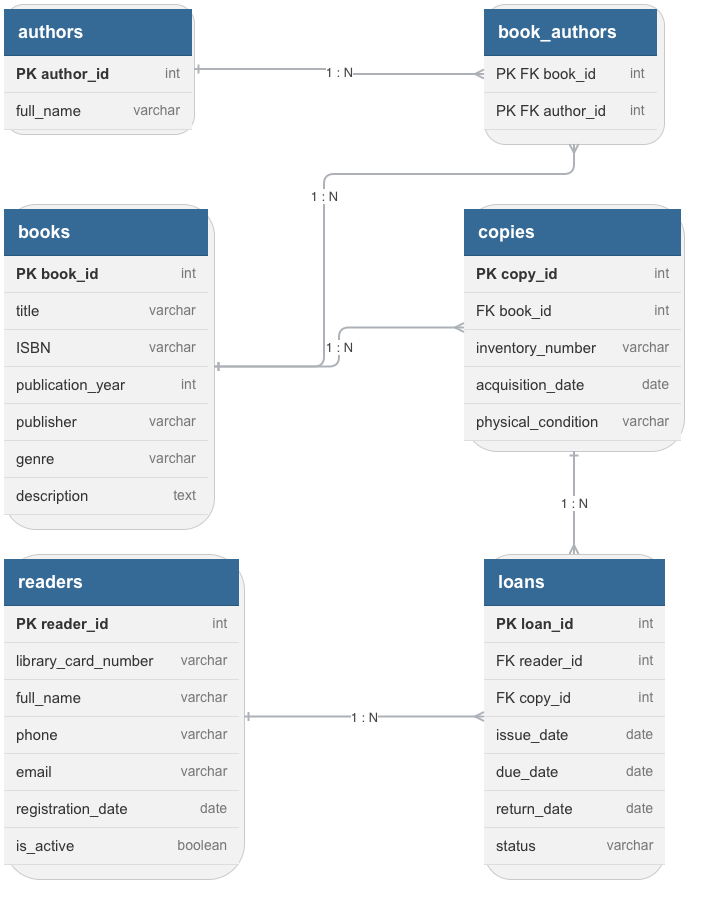

The diagram above was exported from draw.io. Its source (the exported page's mxGraphModel, read from the mxfile embedded in the PNG):
<mxGraphModel dx="1354" dy="986" grid="1" gridSize="10" guides="1" tooltips="1" connect="1" arrows="1" fold="1" page="1" pageScale="1" pageWidth="1000" pageHeight="1200" math="0" shadow="0">
  <root>
    <mxCell id="0" />
    <mxCell id="1" parent="0" />
    <mxCell id="authors" parent="1" style="rounded=1;whiteSpace=wrap;html=1;fillColor=#f2f2f2;strokeColor=#c9c9c9;strokeWidth=1;shadow=1;align=left;verticalAlign=top;spacing=0;" value="&lt;table style=&quot;border-collapse:collapse;width:100%;font-family:Arial,sans-serif&quot; cellpadding=&quot;0&quot; cellspacing=&quot;0&quot;&gt;&lt;tr&gt;&lt;td colspan=&quot;2&quot; style=&quot;background-color:#356A96;color:#ffffff;font-weight:bold;font-size:18px;text-align:left;padding:12px 14px;border-bottom:1px solid #28577e&quot;&gt;authors&lt;/td&gt;&lt;/tr&gt;&lt;tr&gt;&lt;td style=&quot;background-color:#f2f2f2;color:#333333;padding:9px 12px;font-size:15px;font-weight:bold;border-bottom:1px solid #dddddd&quot;&gt;PK author_id&lt;/td&gt;&lt;td style=&quot;background-color:#f2f2f2;color:#777777;text-align:right;padding:9px 12px;font-size:14px;border-bottom:1px solid #dddddd&quot;&gt;int&lt;/td&gt;&lt;/tr&gt;&lt;tr&gt;&lt;td style=&quot;background-color:#f2f2f2;color:#333333;padding:9px 12px;font-size:15px;border-bottom:1px solid #dddddd&quot;&gt;full_name&lt;/td&gt;&lt;td style=&quot;background-color:#f2f2f2;color:#777777;text-align:right;padding:9px 12px;font-size:14px;border-bottom:1px solid #dddddd&quot;&gt;varchar&lt;/td&gt;&lt;/tr&gt;&lt;/table&gt;" vertex="1">
      <mxGeometry height="130" width="190" x="60" y="190" as="geometry" />
    </mxCell>
    <mxCell id="book_authors" parent="1" style="rounded=1;whiteSpace=wrap;html=1;fillColor=#f2f2f2;strokeColor=#c9c9c9;strokeWidth=1;shadow=1;align=left;verticalAlign=top;spacing=0;" value="&lt;table style=&quot;border-collapse:collapse;width:100%;font-family:Arial,sans-serif&quot; cellpadding=&quot;0&quot; cellspacing=&quot;0&quot;&gt;&lt;tr&gt;&lt;td colspan=&quot;2&quot; style=&quot;background-color:#356A96;color:#ffffff;font-weight:bold;font-size:18px;text-align:left;padding:12px 14px;border-bottom:1px solid #28577e&quot;&gt;book_authors&lt;/td&gt;&lt;/tr&gt;&lt;tr&gt;&lt;td style=&quot;background-color:#f2f2f2;color:#333333;padding:9px 12px;font-size:15px;border-bottom:1px solid #dddddd&quot;&gt;PK FK book_id&lt;/td&gt;&lt;td style=&quot;background-color:#f2f2f2;color:#777777;text-align:right;padding:9px 12px;font-size:14px;border-bottom:1px solid #dddddd&quot;&gt;int&lt;/td&gt;&lt;/tr&gt;&lt;tr&gt;&lt;td style=&quot;background-color:#f2f2f2;color:#333333;padding:9px 12px;font-size:15px;border-bottom:1px solid #dddddd&quot;&gt;PK FK author_id&lt;/td&gt;&lt;td style=&quot;background-color:#f2f2f2;color:#777777;text-align:right;padding:9px 12px;font-size:14px;border-bottom:1px solid #dddddd&quot;&gt;int&lt;/td&gt;&lt;/tr&gt;&lt;/table&gt;" vertex="1">
      <mxGeometry height="140" width="180" x="540" y="190" as="geometry" />
    </mxCell>
    <mxCell id="books" parent="1" style="rounded=1;whiteSpace=wrap;html=1;fillColor=#f2f2f2;strokeColor=#c9c9c9;strokeWidth=1;shadow=1;align=left;verticalAlign=top;spacing=0;" value="&lt;table style=&quot;border-collapse:collapse;width:100%;font-family:Arial,sans-serif&quot; cellpadding=&quot;0&quot; cellspacing=&quot;0&quot;&gt;&lt;tr&gt;&lt;td colspan=&quot;2&quot; style=&quot;background-color:#356A96;color:#ffffff;font-weight:bold;font-size:18px;text-align:left;padding:12px 14px;border-bottom:1px solid #28577e&quot;&gt;books&lt;/td&gt;&lt;/tr&gt;&lt;tr&gt;&lt;td style=&quot;background-color:#f2f2f2;color:#333333;padding:9px 12px;font-size:15px;font-weight:bold;border-bottom:1px solid #dddddd&quot;&gt;PK book_id&lt;/td&gt;&lt;td style=&quot;background-color:#f2f2f2;color:#777777;text-align:right;padding:9px 12px;font-size:14px;border-bottom:1px solid #dddddd&quot;&gt;int&lt;/td&gt;&lt;/tr&gt;&lt;tr&gt;&lt;td style=&quot;background-color:#f2f2f2;color:#333333;padding:9px 12px;font-size:15px;border-bottom:1px solid #dddddd&quot;&gt;title&lt;/td&gt;&lt;td style=&quot;background-color:#f2f2f2;color:#777777;text-align:right;padding:9px 12px;font-size:14px;border-bottom:1px solid #dddddd&quot;&gt;varchar&lt;/td&gt;&lt;/tr&gt;&lt;tr&gt;&lt;td style=&quot;background-color:#f2f2f2;color:#333333;padding:9px 12px;font-size:15px;border-bottom:1px solid #dddddd&quot;&gt;ISBN&lt;/td&gt;&lt;td style=&quot;background-color:#f2f2f2;color:#777777;text-align:right;padding:9px 12px;font-size:14px;border-bottom:1px solid #dddddd&quot;&gt;varchar&lt;/td&gt;&lt;/tr&gt;&lt;tr&gt;&lt;td style=&quot;background-color:#f2f2f2;color:#333333;padding:9px 12px;font-size:15px;border-bottom:1px solid #dddddd&quot;&gt;publication_year&lt;/td&gt;&lt;td style=&quot;background-color:#f2f2f2;color:#777777;text-align:right;padding:9px 12px;font-size:14px;border-bottom:1px solid #dddddd&quot;&gt;int&lt;/td&gt;&lt;/tr&gt;&lt;tr&gt;&lt;td style=&quot;background-color:#f2f2f2;color:#333333;padding:9px 12px;font-size:15px;border-bottom:1px solid #dddddd&quot;&gt;publisher&lt;/td&gt;&lt;td style=&quot;background-color:#f2f2f2;color:#777777;text-align:right;padding:9px 12px;font-size:14px;border-bottom:1px solid #dddddd&quot;&gt;varchar&lt;/td&gt;&lt;/tr&gt;&lt;tr&gt;&lt;td style=&quot;background-color:#f2f2f2;color:#333333;padding:9px 12px;font-size:15px;border-bottom:1px solid #dddddd&quot;&gt;genre&lt;/td&gt;&lt;td style=&quot;background-color:#f2f2f2;color:#777777;text-align:right;padding:9px 12px;font-size:14px;border-bottom:1px solid #dddddd&quot;&gt;varchar&lt;/td&gt;&lt;/tr&gt;&lt;tr&gt;&lt;td style=&quot;background-color:#f2f2f2;color:#333333;padding:9px 12px;font-size:15px;border-bottom:1px solid #dddddd&quot;&gt;description&lt;/td&gt;&lt;td style=&quot;background-color:#f2f2f2;color:#777777;text-align:right;padding:9px 12px;font-size:14px;border-bottom:1px solid #dddddd&quot;&gt;text&lt;/td&gt;&lt;/tr&gt;&lt;/table&gt;" vertex="1">
      <mxGeometry height="325" width="210" x="60" y="390" as="geometry" />
    </mxCell>
    <mxCell id="copies" parent="1" style="rounded=1;whiteSpace=wrap;html=1;fillColor=#f2f2f2;strokeColor=#c9c9c9;strokeWidth=1;shadow=1;align=left;verticalAlign=top;spacing=0;" value="&lt;table style=&quot;border-collapse:collapse;width:100%;font-family:Arial,sans-serif&quot; cellpadding=&quot;0&quot; cellspacing=&quot;0&quot;&gt;&lt;tr&gt;&lt;td colspan=&quot;2&quot; style=&quot;background-color:#356A96;color:#ffffff;font-weight:bold;font-size:18px;text-align:left;padding:12px 14px;border-bottom:1px solid #28577e&quot;&gt;copies&lt;/td&gt;&lt;/tr&gt;&lt;tr&gt;&lt;td style=&quot;background-color:#f2f2f2;color:#333333;padding:9px 12px;font-size:15px;font-weight:bold;border-bottom:1px solid #dddddd&quot;&gt;PK copy_id&lt;/td&gt;&lt;td style=&quot;background-color:#f2f2f2;color:#777777;text-align:right;padding:9px 12px;font-size:14px;border-bottom:1px solid #dddddd&quot;&gt;int&lt;/td&gt;&lt;/tr&gt;&lt;tr&gt;&lt;td style=&quot;background-color:#f2f2f2;color:#333333;padding:9px 12px;font-size:15px;border-bottom:1px solid #dddddd&quot;&gt;FK book_id&lt;/td&gt;&lt;td style=&quot;background-color:#f2f2f2;color:#777777;text-align:right;padding:9px 12px;font-size:14px;border-bottom:1px solid #dddddd&quot;&gt;int&lt;/td&gt;&lt;/tr&gt;&lt;tr&gt;&lt;td style=&quot;background-color:#f2f2f2;color:#333333;padding:9px 12px;font-size:15px;border-bottom:1px solid #dddddd&quot;&gt;inventory_number&lt;/td&gt;&lt;td style=&quot;background-color:#f2f2f2;color:#777777;text-align:right;padding:9px 12px;font-size:14px;border-bottom:1px solid #dddddd&quot;&gt;varchar&lt;/td&gt;&lt;/tr&gt;&lt;tr&gt;&lt;td style=&quot;background-color:#f2f2f2;color:#333333;padding:9px 12px;font-size:15px;border-bottom:1px solid #dddddd&quot;&gt;acquisition_date&lt;/td&gt;&lt;td style=&quot;background-color:#f2f2f2;color:#777777;text-align:right;padding:9px 12px;font-size:14px;border-bottom:1px solid #dddddd&quot;&gt;date&lt;/td&gt;&lt;/tr&gt;&lt;tr&gt;&lt;td style=&quot;background-color:#f2f2f2;color:#333333;padding:9px 12px;font-size:15px;border-bottom:1px solid #dddddd&quot;&gt;physical_condition&lt;/td&gt;&lt;td style=&quot;background-color:#f2f2f2;color:#777777;text-align:right;padding:9px 12px;font-size:14px;border-bottom:1px solid #dddddd&quot;&gt;varchar&lt;/td&gt;&lt;/tr&gt;&lt;/table&gt;" vertex="1">
      <mxGeometry height="247" width="220" x="520" y="390" as="geometry" />
    </mxCell>
    <mxCell id="readers" parent="1" style="rounded=1;whiteSpace=wrap;html=1;fillColor=#f2f2f2;strokeColor=#c9c9c9;strokeWidth=1;shadow=1;align=left;verticalAlign=top;spacing=0;" value="&lt;table style=&quot;border-collapse:collapse;width:100%;font-family:Arial,sans-serif&quot; cellpadding=&quot;0&quot; cellspacing=&quot;0&quot;&gt;&lt;tr&gt;&lt;td colspan=&quot;2&quot; style=&quot;background-color:#356A96;color:#ffffff;font-weight:bold;font-size:18px;text-align:left;padding:12px 14px;border-bottom:1px solid #28577e&quot;&gt;readers&lt;/td&gt;&lt;/tr&gt;&lt;tr&gt;&lt;td style=&quot;background-color:#f2f2f2;color:#333333;padding:9px 12px;font-size:15px;font-weight:bold;border-bottom:1px solid #dddddd&quot;&gt;PK reader_id&lt;/td&gt;&lt;td style=&quot;background-color:#f2f2f2;color:#777777;text-align:right;padding:9px 12px;font-size:14px;border-bottom:1px solid #dddddd&quot;&gt;int&lt;/td&gt;&lt;/tr&gt;&lt;tr&gt;&lt;td style=&quot;background-color:#f2f2f2;color:#333333;padding:9px 12px;font-size:15px;border-bottom:1px solid #dddddd&quot;&gt;library_card_number&lt;/td&gt;&lt;td style=&quot;background-color:#f2f2f2;color:#777777;text-align:right;padding:9px 12px;font-size:14px;border-bottom:1px solid #dddddd&quot;&gt;varchar&lt;/td&gt;&lt;/tr&gt;&lt;tr&gt;&lt;td style=&quot;background-color:#f2f2f2;color:#333333;padding:9px 12px;font-size:15px;border-bottom:1px solid #dddddd&quot;&gt;full_name&lt;/td&gt;&lt;td style=&quot;background-color:#f2f2f2;color:#777777;text-align:right;padding:9px 12px;font-size:14px;border-bottom:1px solid #dddddd&quot;&gt;varchar&lt;/td&gt;&lt;/tr&gt;&lt;tr&gt;&lt;td style=&quot;background-color:#f2f2f2;color:#333333;padding:9px 12px;font-size:15px;border-bottom:1px solid #dddddd&quot;&gt;phone&lt;/td&gt;&lt;td style=&quot;background-color:#f2f2f2;color:#777777;text-align:right;padding:9px 12px;font-size:14px;border-bottom:1px solid #dddddd&quot;&gt;varchar&lt;/td&gt;&lt;/tr&gt;&lt;tr&gt;&lt;td style=&quot;background-color:#f2f2f2;color:#333333;padding:9px 12px;font-size:15px;border-bottom:1px solid #dddddd&quot;&gt;email&lt;/td&gt;&lt;td style=&quot;background-color:#f2f2f2;color:#777777;text-align:right;padding:9px 12px;font-size:14px;border-bottom:1px solid #dddddd&quot;&gt;varchar&lt;/td&gt;&lt;/tr&gt;&lt;tr&gt;&lt;td style=&quot;background-color:#f2f2f2;color:#333333;padding:9px 12px;font-size:15px;border-bottom:1px solid #dddddd&quot;&gt;registration_date&lt;/td&gt;&lt;td style=&quot;background-color:#f2f2f2;color:#777777;text-align:right;padding:9px 12px;font-size:14px;border-bottom:1px solid #dddddd&quot;&gt;date&lt;/td&gt;&lt;/tr&gt;&lt;tr&gt;&lt;td style=&quot;background-color:#f2f2f2;color:#333333;padding:9px 12px;font-size:15px;border-bottom:1px solid #dddddd&quot;&gt;is_active&lt;/td&gt;&lt;td style=&quot;background-color:#f2f2f2;color:#777777;text-align:right;padding:9px 12px;font-size:14px;border-bottom:1px solid #dddddd&quot;&gt;boolean&lt;/td&gt;&lt;/tr&gt;&lt;/table&gt;" vertex="1">
      <mxGeometry height="325" width="240" x="60" y="740" as="geometry" />
    </mxCell>
    <mxCell id="loans" parent="1" style="rounded=1;whiteSpace=wrap;html=1;fillColor=#f2f2f2;strokeColor=#c9c9c9;strokeWidth=1;shadow=1;align=left;verticalAlign=top;spacing=0;" value="&lt;table style=&quot;border-collapse:collapse;width:100%;font-family:Arial,sans-serif&quot; cellpadding=&quot;0&quot; cellspacing=&quot;0&quot;&gt;&lt;tr&gt;&lt;td colspan=&quot;2&quot; style=&quot;background-color:#356A96;color:#ffffff;font-weight:bold;font-size:18px;text-align:left;padding:12px 14px;border-bottom:1px solid #28577e&quot;&gt;loans&lt;/td&gt;&lt;/tr&gt;&lt;tr&gt;&lt;td style=&quot;background-color:#f2f2f2;color:#333333;padding:9px 12px;font-size:15px;font-weight:bold;border-bottom:1px solid #dddddd&quot;&gt;PK loan_id&lt;/td&gt;&lt;td style=&quot;background-color:#f2f2f2;color:#777777;text-align:right;padding:9px 12px;font-size:14px;border-bottom:1px solid #dddddd&quot;&gt;int&lt;/td&gt;&lt;/tr&gt;&lt;tr&gt;&lt;td style=&quot;background-color:#f2f2f2;color:#333333;padding:9px 12px;font-size:15px;border-bottom:1px solid #dddddd&quot;&gt;FK reader_id&lt;/td&gt;&lt;td style=&quot;background-color:#f2f2f2;color:#777777;text-align:right;padding:9px 12px;font-size:14px;border-bottom:1px solid #dddddd&quot;&gt;int&lt;/td&gt;&lt;/tr&gt;&lt;tr&gt;&lt;td style=&quot;background-color:#f2f2f2;color:#333333;padding:9px 12px;font-size:15px;border-bottom:1px solid #dddddd&quot;&gt;FK copy_id&lt;/td&gt;&lt;td style=&quot;background-color:#f2f2f2;color:#777777;text-align:right;padding:9px 12px;font-size:14px;border-bottom:1px solid #dddddd&quot;&gt;int&lt;/td&gt;&lt;/tr&gt;&lt;tr&gt;&lt;td style=&quot;background-color:#f2f2f2;color:#333333;padding:9px 12px;font-size:15px;border-bottom:1px solid #dddddd&quot;&gt;issue_date&lt;/td&gt;&lt;td style=&quot;background-color:#f2f2f2;color:#777777;text-align:right;padding:9px 12px;font-size:14px;border-bottom:1px solid #dddddd&quot;&gt;date&lt;/td&gt;&lt;/tr&gt;&lt;tr&gt;&lt;td style=&quot;background-color:#f2f2f2;color:#333333;padding:9px 12px;font-size:15px;border-bottom:1px solid #dddddd&quot;&gt;due_date&lt;/td&gt;&lt;td style=&quot;background-color:#f2f2f2;color:#777777;text-align:right;padding:9px 12px;font-size:14px;border-bottom:1px solid #dddddd&quot;&gt;date&lt;/td&gt;&lt;/tr&gt;&lt;tr&gt;&lt;td style=&quot;background-color:#f2f2f2;color:#333333;padding:9px 12px;font-size:15px;border-bottom:1px solid #dddddd&quot;&gt;return_date&lt;/td&gt;&lt;td style=&quot;background-color:#f2f2f2;color:#777777;text-align:right;padding:9px 12px;font-size:14px;border-bottom:1px solid #dddddd&quot;&gt;date&lt;/td&gt;&lt;/tr&gt;&lt;tr&gt;&lt;td style=&quot;background-color:#f2f2f2;color:#333333;padding:9px 12px;font-size:15px;border-bottom:1px solid #dddddd&quot;&gt;status&lt;/td&gt;&lt;td style=&quot;background-color:#f2f2f2;color:#777777;text-align:right;padding:9px 12px;font-size:14px;border-bottom:1px solid #dddddd&quot;&gt;varchar&lt;/td&gt;&lt;/tr&gt;&lt;/table&gt;" vertex="1">
      <mxGeometry height="325" width="180" x="540" y="740" as="geometry" />
    </mxCell>
    <mxCell id="r1" edge="1" parent="1" source="authors" style="edgeStyle=orthogonalEdgeStyle;rounded=1;orthogonalLoop=1;jettySize=auto;html=1;strokeColor=#aeb2b8;strokeWidth=2;endArrow=ERmany;endFill=0;startArrow=ERone;startFill=0;fontColor=#444444;fontSize=13;labelBackgroundColor=#ffffff;" target="book_authors" value="1 : N">
      <mxGeometry relative="1" as="geometry" />
    </mxCell>
    <mxCell id="r2" edge="1" parent="1" source="books" style="edgeStyle=orthogonalEdgeStyle;rounded=1;orthogonalLoop=1;jettySize=auto;html=1;strokeColor=#aeb2b8;strokeWidth=2;endArrow=ERmany;endFill=0;startArrow=ERone;startFill=0;fontColor=#444444;fontSize=13;labelBackgroundColor=#ffffff;" target="book_authors" value="1 : N">
      <mxGeometry relative="1" x="-0.0352" as="geometry">
        <Array as="points">
          <mxPoint x="380" y="552.5" />
          <mxPoint x="380" y="360" />
          <mxPoint x="630" y="360" />
        </Array>
      </mxGeometry>
    </mxCell>
    <mxCell id="r3" edge="1" parent="1" source="books" style="edgeStyle=orthogonalEdgeStyle;rounded=1;orthogonalLoop=1;jettySize=auto;html=1;strokeColor=#aeb2b8;strokeWidth=2;endArrow=ERmany;endFill=0;startArrow=ERone;startFill=0;fontColor=#444444;fontSize=13;labelBackgroundColor=#ffffff;" target="copies" value="1 : N">
      <mxGeometry relative="1" as="geometry" />
    </mxCell>
    <mxCell id="r4" edge="1" parent="1" source="readers" style="edgeStyle=orthogonalEdgeStyle;rounded=1;orthogonalLoop=1;jettySize=auto;html=1;strokeColor=#aeb2b8;strokeWidth=2;endArrow=ERmany;endFill=0;startArrow=ERone;startFill=0;fontColor=#444444;fontSize=13;labelBackgroundColor=#ffffff;" target="loans" value="1 : N">
      <mxGeometry relative="1" as="geometry" />
    </mxCell>
    <mxCell id="r5" edge="1" parent="1" source="copies" style="edgeStyle=orthogonalEdgeStyle;rounded=1;orthogonalLoop=1;jettySize=auto;html=1;strokeColor=#aeb2b8;strokeWidth=2;endArrow=ERmany;endFill=0;startArrow=ERone;startFill=0;fontColor=#444444;fontSize=13;labelBackgroundColor=#ffffff;" target="loans" value="1 : N">
      <mxGeometry relative="1" as="geometry" />
    </mxCell>
  </root>
</mxGraphModel>